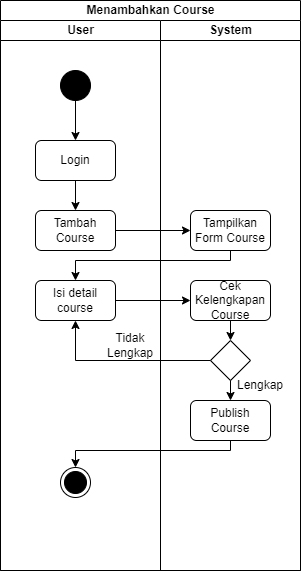

The diagram above was exported from draw.io. Its source (the exported page's mxGraphModel, read from the mxfile embedded in the PNG):
<mxGraphModel dx="868" dy="520" grid="1" gridSize="10" guides="1" tooltips="1" connect="1" arrows="1" fold="1" page="1" pageScale="1" pageWidth="827" pageHeight="1169" math="0" shadow="0">
  <root>
    <mxCell id="0" />
    <mxCell id="1" parent="0" />
    <mxCell id="GNRP3tBBJNGDFD3cIYQI-2" value="Menambahkan Course" style="swimlane;childLayout=stackLayout;resizeParent=1;resizeParentMax=0;startSize=20;html=1;" parent="1" vertex="1">
      <mxGeometry x="70.00000000000045" y="30" width="299.99999999999955" height="570" as="geometry" />
    </mxCell>
    <mxCell id="GNRP3tBBJNGDFD3cIYQI-3" value="User" style="swimlane;startSize=20;html=1;" parent="GNRP3tBBJNGDFD3cIYQI-2" vertex="1">
      <mxGeometry y="20" width="159.99999999999955" height="550" as="geometry" />
    </mxCell>
    <mxCell id="GNRP3tBBJNGDFD3cIYQI-6" value="" style="ellipse;fillColor=strokeColor;" parent="GNRP3tBBJNGDFD3cIYQI-3" vertex="1">
      <mxGeometry x="59.999999999999545" y="50" width="30" height="30" as="geometry" />
    </mxCell>
    <mxCell id="GNRP3tBBJNGDFD3cIYQI-7" value="Login" style="rounded=1;whiteSpace=wrap;html=1;" parent="GNRP3tBBJNGDFD3cIYQI-3" vertex="1">
      <mxGeometry x="35" y="120" width="80" height="40" as="geometry" />
    </mxCell>
    <mxCell id="GNRP3tBBJNGDFD3cIYQI-8" value="" style="endArrow=classic;html=1;rounded=0;exitX=0.5;exitY=1;exitDx=0;exitDy=0;entryX=0.5;entryY=0;entryDx=0;entryDy=0;" parent="GNRP3tBBJNGDFD3cIYQI-3" source="GNRP3tBBJNGDFD3cIYQI-6" target="GNRP3tBBJNGDFD3cIYQI-7" edge="1">
      <mxGeometry width="50" height="50" relative="1" as="geometry">
        <mxPoint x="149.99999999999955" y="250" as="sourcePoint" />
        <mxPoint x="199.99999999999955" y="200" as="targetPoint" />
      </mxGeometry>
    </mxCell>
    <mxCell id="OZHBzKpT3T2dzZxPrzRJ-2" value="Tambah Course" style="rounded=1;whiteSpace=wrap;html=1;" parent="GNRP3tBBJNGDFD3cIYQI-3" vertex="1">
      <mxGeometry x="35" y="190" width="80" height="40" as="geometry" />
    </mxCell>
    <mxCell id="OZHBzKpT3T2dzZxPrzRJ-3" value="" style="endArrow=classic;html=1;rounded=0;exitX=0.5;exitY=1;exitDx=0;exitDy=0;entryX=0.5;entryY=0;entryDx=0;entryDy=0;" parent="GNRP3tBBJNGDFD3cIYQI-3" source="GNRP3tBBJNGDFD3cIYQI-7" target="OZHBzKpT3T2dzZxPrzRJ-2" edge="1">
      <mxGeometry width="50" height="50" relative="1" as="geometry">
        <mxPoint x="319.99999999999955" y="240" as="sourcePoint" />
        <mxPoint x="369.99999999999955" y="190" as="targetPoint" />
      </mxGeometry>
    </mxCell>
    <mxCell id="OZHBzKpT3T2dzZxPrzRJ-6" value="Isi detail course" style="rounded=1;whiteSpace=wrap;html=1;" parent="GNRP3tBBJNGDFD3cIYQI-3" vertex="1">
      <mxGeometry x="35" y="260" width="80" height="40" as="geometry" />
    </mxCell>
    <mxCell id="OZHBzKpT3T2dzZxPrzRJ-12" value="Tidak Lengkap" style="text;html=1;strokeColor=none;fillColor=none;align=center;verticalAlign=middle;whiteSpace=wrap;rounded=0;" parent="GNRP3tBBJNGDFD3cIYQI-3" vertex="1">
      <mxGeometry x="99.99999999999955" y="310" width="60" height="30" as="geometry" />
    </mxCell>
    <mxCell id="OZHBzKpT3T2dzZxPrzRJ-15" value="" style="ellipse;html=1;shape=endState;fillColor=strokeColor;" parent="GNRP3tBBJNGDFD3cIYQI-3" vertex="1">
      <mxGeometry x="59.999999999999545" y="447" width="30" height="30" as="geometry" />
    </mxCell>
    <mxCell id="GNRP3tBBJNGDFD3cIYQI-4" value="System" style="swimlane;startSize=20;html=1;" parent="GNRP3tBBJNGDFD3cIYQI-2" vertex="1">
      <mxGeometry x="159.99999999999955" y="20" width="140" height="550" as="geometry" />
    </mxCell>
    <mxCell id="OZHBzKpT3T2dzZxPrzRJ-4" value="Tampilkan Form Course" style="rounded=1;whiteSpace=wrap;html=1;" parent="GNRP3tBBJNGDFD3cIYQI-4" vertex="1">
      <mxGeometry x="30" y="190" width="80" height="40" as="geometry" />
    </mxCell>
    <mxCell id="OZHBzKpT3T2dzZxPrzRJ-7" value="" style="rhombus;whiteSpace=wrap;html=1;" parent="GNRP3tBBJNGDFD3cIYQI-4" vertex="1">
      <mxGeometry x="49.999999999999545" y="320" width="40" height="40" as="geometry" />
    </mxCell>
    <mxCell id="OZHBzKpT3T2dzZxPrzRJ-9" value="Cek Kelengkapan Course" style="rounded=1;whiteSpace=wrap;html=1;" parent="GNRP3tBBJNGDFD3cIYQI-4" vertex="1">
      <mxGeometry x="30" y="260" width="80" height="40" as="geometry" />
    </mxCell>
    <mxCell id="OZHBzKpT3T2dzZxPrzRJ-10" value="" style="endArrow=classic;html=1;rounded=0;exitX=0.5;exitY=1;exitDx=0;exitDy=0;entryX=0.5;entryY=0;entryDx=0;entryDy=0;" parent="GNRP3tBBJNGDFD3cIYQI-4" source="OZHBzKpT3T2dzZxPrzRJ-9" target="OZHBzKpT3T2dzZxPrzRJ-7" edge="1">
      <mxGeometry width="50" height="50" relative="1" as="geometry">
        <mxPoint x="169.99999999999955" y="250" as="sourcePoint" />
        <mxPoint x="219.99999999999955" y="200" as="targetPoint" />
      </mxGeometry>
    </mxCell>
    <mxCell id="OZHBzKpT3T2dzZxPrzRJ-13" value="Publish Course" style="rounded=1;whiteSpace=wrap;html=1;" parent="GNRP3tBBJNGDFD3cIYQI-4" vertex="1">
      <mxGeometry x="30.000000000000455" y="380" width="80" height="40" as="geometry" />
    </mxCell>
    <mxCell id="OZHBzKpT3T2dzZxPrzRJ-14" value="" style="endArrow=classic;html=1;rounded=0;exitX=0.5;exitY=1;exitDx=0;exitDy=0;entryX=0.5;entryY=0;entryDx=0;entryDy=0;" parent="GNRP3tBBJNGDFD3cIYQI-4" source="OZHBzKpT3T2dzZxPrzRJ-7" target="OZHBzKpT3T2dzZxPrzRJ-13" edge="1">
      <mxGeometry width="50" height="50" relative="1" as="geometry">
        <mxPoint x="160" y="320" as="sourcePoint" />
        <mxPoint x="210" y="270" as="targetPoint" />
      </mxGeometry>
    </mxCell>
    <mxCell id="OZHBzKpT3T2dzZxPrzRJ-18" value="Lengkap" style="text;html=1;strokeColor=none;fillColor=none;align=center;verticalAlign=middle;whiteSpace=wrap;rounded=0;" parent="GNRP3tBBJNGDFD3cIYQI-4" vertex="1">
      <mxGeometry x="70" y="350" width="60" height="30" as="geometry" />
    </mxCell>
    <mxCell id="OZHBzKpT3T2dzZxPrzRJ-5" value="" style="endArrow=classic;html=1;rounded=0;exitX=1;exitY=0.5;exitDx=0;exitDy=0;entryX=0;entryY=0.5;entryDx=0;entryDy=0;" parent="GNRP3tBBJNGDFD3cIYQI-2" source="OZHBzKpT3T2dzZxPrzRJ-2" target="OZHBzKpT3T2dzZxPrzRJ-4" edge="1">
      <mxGeometry width="50" height="50" relative="1" as="geometry">
        <mxPoint x="319.99999999999955" y="260" as="sourcePoint" />
        <mxPoint x="369.99999999999955" y="210" as="targetPoint" />
      </mxGeometry>
    </mxCell>
    <mxCell id="OZHBzKpT3T2dzZxPrzRJ-8" value="" style="endArrow=classic;html=1;rounded=0;exitX=1;exitY=0.5;exitDx=0;exitDy=0;entryX=0;entryY=0.5;entryDx=0;entryDy=0;" parent="GNRP3tBBJNGDFD3cIYQI-2" source="OZHBzKpT3T2dzZxPrzRJ-6" target="OZHBzKpT3T2dzZxPrzRJ-9" edge="1">
      <mxGeometry width="50" height="50" relative="1" as="geometry">
        <mxPoint x="319.99999999999955" y="260" as="sourcePoint" />
        <mxPoint x="369.99999999999955" y="210" as="targetPoint" />
      </mxGeometry>
    </mxCell>
    <mxCell id="OZHBzKpT3T2dzZxPrzRJ-11" value="" style="endArrow=classic;html=1;rounded=0;exitX=0;exitY=0.5;exitDx=0;exitDy=0;entryX=0.5;entryY=1;entryDx=0;entryDy=0;" parent="GNRP3tBBJNGDFD3cIYQI-2" source="OZHBzKpT3T2dzZxPrzRJ-7" target="OZHBzKpT3T2dzZxPrzRJ-6" edge="1">
      <mxGeometry width="50" height="50" relative="1" as="geometry">
        <mxPoint x="319.99999999999955" y="350" as="sourcePoint" />
        <mxPoint x="369.99999999999955" y="300" as="targetPoint" />
        <Array as="points">
          <mxPoint x="74.99999999999955" y="360" />
        </Array>
      </mxGeometry>
    </mxCell>
    <mxCell id="OZHBzKpT3T2dzZxPrzRJ-16" value="" style="endArrow=classic;html=1;rounded=0;exitX=0.5;exitY=1;exitDx=0;exitDy=0;entryX=0.5;entryY=0;entryDx=0;entryDy=0;" parent="GNRP3tBBJNGDFD3cIYQI-2" source="OZHBzKpT3T2dzZxPrzRJ-13" target="OZHBzKpT3T2dzZxPrzRJ-15" edge="1">
      <mxGeometry width="50" height="50" relative="1" as="geometry">
        <mxPoint x="319.99999999999955" y="340" as="sourcePoint" />
        <mxPoint x="369.99999999999955" y="290" as="targetPoint" />
        <Array as="points">
          <mxPoint x="229.99999999999955" y="450" />
          <mxPoint x="74.99999999999955" y="450" />
        </Array>
      </mxGeometry>
    </mxCell>
    <mxCell id="OZHBzKpT3T2dzZxPrzRJ-17" value="" style="endArrow=classic;html=1;rounded=0;exitX=0.5;exitY=1;exitDx=0;exitDy=0;entryX=0.5;entryY=0;entryDx=0;entryDy=0;" parent="GNRP3tBBJNGDFD3cIYQI-2" source="OZHBzKpT3T2dzZxPrzRJ-4" target="OZHBzKpT3T2dzZxPrzRJ-6" edge="1">
      <mxGeometry width="50" height="50" relative="1" as="geometry">
        <mxPoint x="319.99999999999955" y="240" as="sourcePoint" />
        <mxPoint x="369.99999999999955" y="190" as="targetPoint" />
        <Array as="points">
          <mxPoint x="229.99999999999955" y="260" />
          <mxPoint x="74.99999999999955" y="260" />
        </Array>
      </mxGeometry>
    </mxCell>
  </root>
</mxGraphModel>